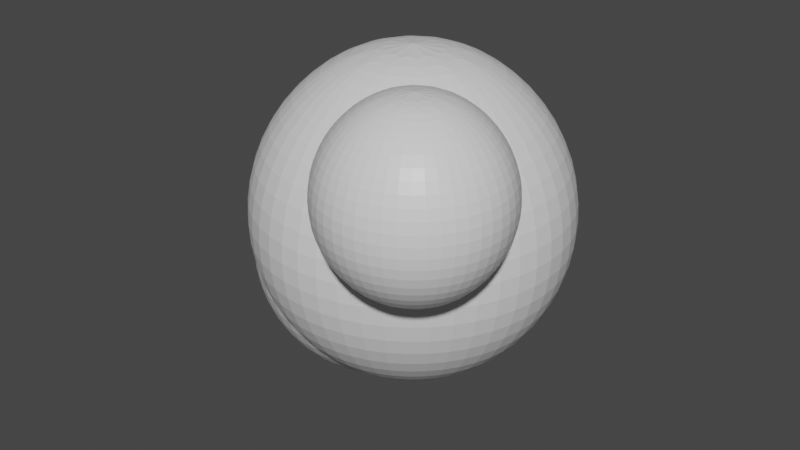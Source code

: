 # Source: dustcloud.blend  (saved by Blender 2.82.7; exported with 4.5.12 LTS)
import bpy
from mathutils import Matrix  # noqa: F401  (used for matrix-valued properties, if any)

bpy.ops.wm.read_factory_settings(use_empty=True)
scene = bpy.context.scene
scene.name = 'Scene'

# ---- collections
col_collection = bpy.data.collections.new('Collection'); scene.collection.children.link(col_collection)

# ---- materials (node trees are filled in below, after node groups)
mat_material = bpy.data.materials.new('Material')
mat_material.alpha_threshold = 0.0
mat_material.use_transparent_shadow = False
mat_material.line_color = (0.0, 0.0, 0.0, 1.0)

# ---- material node trees
mat_material.use_nodes = True; mat_material.node_tree.nodes.clear()
_N = mat_material.node_tree.nodes; _L = mat_material.node_tree.links
n0 = _N.new('ShaderNodeOutputMaterial'); n0.name = 'Material Output'; n0.location = (300, 300)
n1 = _N.new('ShaderNodeBsdfPrincipled'); n1.name = 'Principled BSDF'; n1.location = (10, 300)
n1.distribution = 'GGX'
n1.subsurface_method = 'BURLEY'
n1.inputs[2].default_value = 0.4
n1.inputs[3].default_value = 1.45
n1.inputs[27].default_value = (0.0, 0.0, 0.0, 1.0)
n1.inputs[28].default_value = 1.0
_L.new(n1.outputs[0], n0.inputs[0])
n0.is_active_output = True

# ---- world
world_world = bpy.data.worlds.new('World'); scene.world = world_world
world_world.use_nodes = True; world_world.node_tree.nodes.clear()
_N = world_world.node_tree.nodes; _L = world_world.node_tree.links
n0 = _N.new('ShaderNodeOutputWorld'); n0.name = 'World Output'; n0.location = (300, 300)
n1 = _N.new('ShaderNodeBackground'); n1.name = 'Background'; n1.location = (10, 300)
n1.inputs[0].default_value = (0.05088, 0.05088, 0.05088, 1.0)
_L.new(n1.outputs[0], n0.inputs[0])
n0.is_active_output = True
world_world.color = (0.05088, 0.05088, 0.05088)
world_world.use_sun_shadow = False
world_world.sun_shadow_jitter_overblur = 0.0

# ---- meshes
me_cube = bpy.data.meshes.new('Cube')
me_cube.from_pydata([(0.8463, -1.163, 0.6336), (0.7937, -1.072, 0.8522), (0.6989, -0.9077, 1.003), (0.0, 0.9749, 0.2225), (0.7854, -0.8211, 0.02124), (0.0, 0.7818, -0.6235), (0.0, 0.4339, -0.901), (0.9497, -0.916, 0.1725), (1.041, -0.9686, 0.3911), (0.2169, 0.3758, 0.901), (0.3909, 0.6771, 0.6235), (0.4875, 0.8443, 0.2225), (0.4875, 0.8443, -0.2225), (0.3909, 0.6771, -0.6235), (0.2169, 0.3758, -0.901), (1.041, -0.9686, 0.6336), (0.9497, -0.916, 0.8522), (0.3758, 0.2169, 0.901), (0.6771, 0.3909, 0.6235), (0.8443, 0.4875, 0.2225), (0.8443, 0.4875, -0.2225), (0.6771, 0.3909, -0.6235), (0.3758, 0.2169, -0.901), (0.7854, -0.8211, 1.003), (0.8171, -0.7029, 0.02124), (0.4339, 1.543e-07, 0.901), (0.7818, 1.692e-07, 0.6235), (0.9749, 1.394e-07, 0.2225), (0.9749, 1.394e-07, -0.2225), (0.7818, 1.692e-07, -0.6235), (0.4339, 1.394e-07, -0.901), (1.007, -0.7029, 0.1725), (1.112, -0.7029, 0.3911), (0.3758, -0.2169, 0.901), (0.6771, -0.3909, 0.6235), (0.8443, -0.4875, 0.2225), (0.8443, -0.4875, -0.2225), (0.6771, -0.3909, -0.6235), (0.3758, -0.2169, -0.901), (1.112, -0.7029, 0.6336), (1.007, -0.7029, 0.8522), (0.2169, -0.3758, 0.901), (0.3909, -0.6771, 0.6235), (0.4875, -0.8443, 0.2225), (0.4875, -0.8443, -0.2225), (0.3909, -0.6771, -0.6235), (0.2169, -0.3758, -0.901), (0.8171, -0.7029, 1.003), (0.7854, -0.5846, 0.02124), (1.391e-08, -0.4339, 0.901), (-1.589e-08, -0.7818, 0.6235), (-1.589e-08, -0.9749, 0.2225), (-1.589e-08, -0.9749, -0.2225), (-1.589e-08, -0.7818, -0.6235), (-3.079e-08, -0.4339, -0.901), (0.0, 1.51e-07, -1.0), (0.9497, -0.4898, 0.1725), (-0.2169, -0.3758, 0.901), (-0.3909, -0.6771, 0.6235), (-0.4875, -0.8443, 0.2225), (-0.4875, -0.8443, -0.2225), (-0.3909, -0.6771, -0.6235), (-0.2169, -0.3758, -0.901), (1.041, -0.4372, 0.3911), (1.041, -0.4372, 0.6336), (-0.3758, -0.2169, 0.901), (-0.6771, -0.3909, 0.6235), (-0.8443, -0.4875, 0.2225), (-0.8443, -0.4875, -0.2225), (-0.6771, -0.3909, -0.6235), (-0.3758, -0.2169, -0.901), (0.9497, -0.4898, 0.8522), (0.7854, -0.5846, 1.003), (-0.4339, 1.543e-07, 0.901), (-0.7818, 1.692e-07, 0.6235), (-0.9749, 1.99e-07, 0.2225), (-0.9749, 1.99e-07, -0.2225), (-0.7818, 1.692e-07, -0.6235), (-0.4339, 1.99e-07, -0.901), (0.6989, -0.4981, 0.02124), (0.7937, -0.3338, 0.1725), (-0.3758, 0.2169, 0.901), (-0.6771, 0.3909, 0.6235), (-0.8443, 0.4875, 0.2225), (-0.8443, 0.4875, -0.2225), (-0.6771, 0.3909, -0.6235), (-0.3758, 0.2169, -0.901), (0.8463, -0.2427, 0.3911), (0.8463, -0.2427, 0.6336), (-0.2169, 0.3758, 0.901), (-0.3909, 0.6771, 0.6235), (-0.4875, 0.8443, 0.2225), (-0.4875, 0.8443, -0.2225), (-0.3909, 0.6771, -0.6235), (-0.2169, 0.3758, -0.901), (0.7937, -0.3338, 0.8522), (-2.132e-14, -3.553e-15, 1.0), (-9.921e-10, 0.4339, 0.901), (4.371e-08, 0.7818, 0.6235), (0.6989, -0.4981, 1.003), (7.351e-08, 0.9749, -0.2225), (0.5806, -0.4664, 0.02124), (0.5806, -0.2767, 0.1725), (0.5806, -0.1715, 0.6336), (0.8463, -1.163, 0.3911), (0.7937, -1.072, 0.1725), (0.6989, -0.9077, 0.02124), (0.5806, -0.9394, 1.003), (0.5806, -1.129, 0.8522), (0.5806, -1.234, 0.6336), (0.5806, -1.234, 0.3911), (0.5806, -1.129, 0.1725), (0.5806, -0.9394, 0.02124), (0.5806, -0.7029, -0.03274), (0.4624, -0.9077, 1.003), (0.3675, -1.072, 0.8522), (0.3149, -1.163, 0.6336), (0.3149, -1.163, 0.3911), (0.3675, -1.072, 0.1725), (0.4624, -0.9077, 0.02124), (0.3758, -0.8211, 1.003), (0.2115, -0.916, 0.8522), (0.1204, -0.9686, 0.6336), (0.1204, -0.9686, 0.3911), (0.2115, -0.916, 0.1725), (0.3758, -0.8211, 0.02124), (0.3441, -0.7029, 1.003), (0.1545, -0.7029, 0.8522), (0.0492, -0.7029, 0.6336), (0.0492, -0.7029, 0.3911), (0.1545, -0.7029, 0.1725), (0.3441, -0.7029, 0.02124), (0.3758, -0.5846, 1.003), (0.2115, -0.4898, 0.8522), (0.1204, -0.4372, 0.6336), (0.1204, -0.4372, 0.3911), (0.2115, -0.4898, 0.1725), (0.3758, -0.5846, 0.02124), (0.4624, -0.4981, 1.003), (0.3675, -0.3338, 0.8522), (0.3149, -0.2427, 0.6336), (0.3149, -0.2427, 0.3911), (0.3675, -0.3338, 0.1725), (0.4624, -0.4981, 0.02124), (0.5806, -0.7029, 1.057), (0.5806, -0.4664, 1.003), (0.5806, -0.2767, 0.8522), (0.5806, -0.1715, 0.3911), (0.1234, -0.6337, -0.1334), (0.04373, -0.4957, 0.1974), (-0.09981, -0.2471, 0.4264), (0.03122, -0.1161, -1.06), (0.2798, -0.2596, -0.8314), (0.4178, -0.3393, -0.5006), (0.4178, -0.3393, -0.1334), (0.2798, -0.2596, 0.1974), (0.03122, -0.1161, 0.4264), (0.07918, 0.06293, -1.06), (0.3663, 0.06293, -0.8314), (0.5256, 0.06293, -0.5006), (0.5256, 0.06293, -0.1334), (0.3663, 0.06293, 0.1974), (0.07918, 0.06293, 0.4264), (0.03122, 0.2419, -1.06), (0.2798, 0.3855, -0.8314), (0.4178, 0.4651, -0.5006), (0.4178, 0.4651, -0.1334), (0.2798, 0.3855, 0.1974), (0.03122, 0.2419, 0.4264), (-0.09981, 0.373, -1.06), (0.04373, 0.6216, -0.8314), (0.1234, 0.7595, -0.5006), (0.1234, 0.7595, -0.1334), (0.04373, 0.6216, 0.1974), (-0.09981, 0.373, 0.4264), (-0.2788, 0.4209, -1.06), (-0.2788, 0.708, -0.8314), (-0.2788, 0.8673, -0.1334), (0.1234, -0.6337, -0.5006), (0.04373, -0.4957, -0.8314), (-0.09981, -0.2471, -1.06), (-0.2788, -0.2951, 0.4264), (-0.2788, -0.5821, 0.1974), (-0.2788, -0.7415, -0.1334), (-0.2788, -0.7415, -0.5006), (-0.2788, -0.5821, -0.8314), (-0.2788, -0.2951, -1.06), (-0.2788, 0.06293, -1.142), (-0.4578, -0.2471, 0.4264), (-0.6013, -0.4957, 0.1974), (-0.681, -0.6337, -0.1334), (-0.681, -0.6337, -0.5006), (-0.6013, -0.4957, -0.8314), (-0.4578, -0.2471, -1.06), (-0.5888, -0.1161, 0.4264), (-0.8374, -0.2596, 0.1974), (-0.9754, -0.3393, -0.1334), (-0.9754, -0.3393, -0.5006), (-0.8374, -0.2596, -0.8314), (-0.5888, -0.1161, -1.06), (-0.6368, 0.06293, 0.4264), (-0.9239, 0.06293, 0.1974), (-1.083, 0.06293, -0.1334), (-1.083, 0.06293, -0.5006), (-0.9239, 0.06293, -0.8314), (-0.6368, 0.06293, -1.06), (-0.5888, 0.2419, 0.4264), (-0.8374, 0.3855, 0.1974), (-0.9754, 0.4651, -0.1334), (-0.9754, 0.4651, -0.5006), (-0.8374, 0.3855, -0.8314), (-0.5888, 0.2419, -1.06), (-0.4578, 0.373, 0.4264), (-0.6013, 0.6216, 0.1974), (-0.681, 0.7595, -0.1334), (-0.681, 0.7595, -0.5006), (-0.6013, 0.6216, -0.8314), (-0.4578, 0.373, -1.06), (-0.2788, 0.06293, 0.5081), (-0.2788, 0.4209, 0.4264), (-0.2788, 0.708, 0.1974), (-0.2788, 0.8673, -0.5006)], [], [(55, 6, 14), (5, 100, 12, 13), (3, 98, 10, 11), (97, 96, 9), (6, 5, 13, 14), (100, 3, 11, 12), (98, 97, 9, 10), (10, 9, 17, 18), (55, 14, 22), (13, 12, 20, 21), (11, 10, 18, 19), (9, 96, 17), (14, 13, 21, 22), (12, 11, 19, 20), (55, 22, 30), (21, 20, 28, 29), (19, 18, 26, 27), (17, 96, 25), (22, 21, 29, 30), (20, 19, 27, 28), (18, 17, 25, 26), (29, 28, 36, 37), (27, 26, 34, 35), (25, 96, 33), (30, 29, 37, 38), (28, 27, 35, 36), (26, 25, 33, 34), (55, 30, 38), (33, 96, 41), (38, 37, 45, 46), (36, 35, 43, 44), (34, 33, 41, 42), (55, 38, 46), (37, 36, 44, 45), (35, 34, 42, 43), (46, 45, 53, 54), (44, 43, 51, 52), (42, 41, 49, 50), (55, 46, 54), (45, 44, 52, 53), (43, 42, 50, 51), (41, 96, 49), (52, 51, 59, 60), (50, 49, 57, 58), (55, 54, 62), (53, 52, 60, 61), (51, 50, 58, 59), (49, 96, 57), (54, 53, 61, 62), (55, 62, 70), (61, 60, 68, 69), (59, 58, 66, 67), (57, 96, 65), (62, 61, 69, 70), (60, 59, 67, 68), (58, 57, 65, 66), (55, 70, 78), (69, 68, 76, 77), (67, 66, 74, 75), (65, 96, 73), (70, 69, 77, 78), (68, 67, 75, 76), (66, 65, 73, 74), (75, 74, 82, 83), (73, 96, 81), (78, 77, 85, 86), (76, 75, 83, 84), (74, 73, 81, 82), (55, 78, 86), (77, 76, 84, 85), (86, 85, 93, 94), (84, 83, 91, 92), (82, 81, 89, 90), (55, 86, 94), (85, 84, 92, 93), (83, 82, 90, 91), (81, 96, 89), (94, 93, 5, 6), (92, 91, 3, 100), (90, 89, 97, 98), (55, 94, 6), (93, 92, 100, 5), (91, 90, 98, 3), (89, 96, 97), (113, 101, 79), (102, 147, 87, 80), (103, 146, 95, 88), (145, 144, 99), (101, 102, 80, 79), (147, 103, 88, 87), (146, 145, 99, 95), (95, 99, 72, 71), (113, 79, 48), (80, 87, 63, 56), (88, 95, 71, 64), (99, 144, 72), (79, 80, 56, 48), (87, 88, 64, 63), (113, 48, 24), (56, 63, 32, 31), (64, 71, 40, 39), (72, 144, 47), (48, 56, 31, 24), (63, 64, 39, 32), (71, 72, 47, 40), (31, 32, 8, 7), (39, 40, 16, 15), (47, 144, 23), (24, 31, 7, 4), (32, 39, 15, 8), (40, 47, 23, 16), (113, 24, 4), (23, 144, 2), (4, 7, 105, 106), (8, 15, 0, 104), (16, 23, 2, 1), (113, 4, 106), (7, 8, 104, 105), (15, 16, 1, 0), (106, 105, 111, 112), (104, 0, 109, 110), (1, 2, 107, 108), (113, 106, 112), (105, 104, 110, 111), (0, 1, 108, 109), (2, 144, 107), (110, 109, 116, 117), (108, 107, 114, 115), (113, 112, 119), (111, 110, 117, 118), (109, 108, 115, 116), (107, 144, 114), (112, 111, 118, 119), (113, 119, 125), (118, 117, 123, 124), (116, 115, 121, 122), (114, 144, 120), (119, 118, 124, 125), (117, 116, 122, 123), (115, 114, 120, 121), (113, 125, 131), (124, 123, 129, 130), (122, 121, 127, 128), (120, 144, 126), (125, 124, 130, 131), (123, 122, 128, 129), (121, 120, 126, 127), (128, 127, 133, 134), (126, 144, 132), (131, 130, 136, 137), (129, 128, 134, 135), (127, 126, 132, 133), (113, 131, 137), (130, 129, 135, 136), (137, 136, 142, 143), (135, 134, 140, 141), (133, 132, 138, 139), (113, 137, 143), (136, 135, 141, 142), (134, 133, 139, 140), (132, 144, 138), (143, 142, 102, 101), (141, 140, 103, 147), (139, 138, 145, 146), (113, 143, 101), (142, 141, 147, 102), (140, 139, 146, 103), (138, 144, 145), (187, 175, 169), (176, 221, 171, 170), (177, 220, 173, 172), (219, 218, 174), (175, 176, 170, 169), (221, 177, 172, 171), (220, 219, 174, 173), (173, 174, 168, 167), (187, 169, 163), (170, 171, 165, 164), (172, 173, 167, 166), (174, 218, 168), (169, 170, 164, 163), (171, 172, 166, 165), (187, 163, 157), (164, 165, 159, 158), (166, 167, 161, 160), (168, 218, 162), (163, 164, 158, 157), (165, 166, 160, 159), (167, 168, 162, 161), (158, 159, 153, 152), (160, 161, 155, 154), (162, 218, 156), (157, 158, 152, 151), (159, 160, 154, 153), (161, 162, 156, 155), (187, 157, 151), (156, 218, 150), (151, 152, 179, 180), (153, 154, 148, 178), (155, 156, 150, 149), (187, 151, 180), (152, 153, 178, 179), (154, 155, 149, 148), (180, 179, 185, 186), (178, 148, 183, 184), (149, 150, 181, 182), (187, 180, 186), (179, 178, 184, 185), (148, 149, 182, 183), (150, 218, 181), (184, 183, 190, 191), (182, 181, 188, 189), (187, 186, 193), (185, 184, 191, 192), (183, 182, 189, 190), (181, 218, 188), (186, 185, 192, 193), (187, 193, 199), (192, 191, 197, 198), (190, 189, 195, 196), (188, 218, 194), (193, 192, 198, 199), (191, 190, 196, 197), (189, 188, 194, 195), (187, 199, 205), (198, 197, 203, 204), (196, 195, 201, 202), (194, 218, 200), (199, 198, 204, 205), (197, 196, 202, 203), (195, 194, 200, 201), (202, 201, 207, 208), (200, 218, 206), (205, 204, 210, 211), (203, 202, 208, 209), (201, 200, 206, 207), (187, 205, 211), (204, 203, 209, 210), (211, 210, 216, 217), (209, 208, 214, 215), (207, 206, 212, 213), (187, 211, 217), (210, 209, 215, 216), (208, 207, 213, 214), (206, 218, 212), (217, 216, 176, 175), (215, 214, 177, 221), (213, 212, 219, 220), (187, 217, 175), (216, 215, 221, 176), (214, 213, 220, 177), (212, 218, 219)])
_uv = me_cube.uv_layers.new(name='UVMap')
_uv.uv.foreach_set('vector', [0.7083, 0.0, 0.75, 0.1429, 0.6667, 0.1429, 0.75, 0.2857, 0.75, 0.4286, 0.6667, 0.4286, 0.6667, 0.2857, 0.75, 0.5714, 0.75, 0.7143, 0.6667, 0.7143, 0.6667, 0.5714, 0.75, 0.8571, 0.7083, 1.0, 0.6667, 0.8571, 0.75, 0.1429, 0.75, 0.2857, 0.6667, 0.2857, 0.6667, 0.1429, 0.75, 0.4286, 0.75, 0.5714, 0.6667, 0.5714, 0.6667, 0.4286, 0.75, 0.7143, 0.75, 0.8571, 0.6667, 0.8571, 0.6667, 0.7143, 0.6667, 0.7143, 0.6667, 0.8571, 0.5833, 0.8571, 0.5833, 0.7143, 0.625, 0.0, 0.6667, 0.1429, 0.5833, 0.1429, 0.6667, 0.2857, 0.6667, 0.4286, 0.5833, 0.4286, 0.5833, 0.2857, 0.6667, 0.5714, 0.6667, 0.7143, 0.5833, 0.7143, 0.5833, 0.5714, 0.6667, 0.8571, 0.625, 1.0, 0.5833, 0.8571, 0.6667, 0.1429, 0.6667, 0.2857, 0.5833, 0.2857, 0.5833, 0.1429, 0.6667, 0.4286, 0.6667, 0.5714, 0.5833, 0.5714, 0.5833, 0.4286, 0.5417, 0.0, 0.5833, 0.1429, 0.5, 0.1429, 0.5833, 0.2857, 0.5833, 0.4286, 0.5, 0.4286, 0.5, 0.2857, 0.5833, 0.5714, 0.5833, 0.7143, 0.5, 0.7143, 0.5, 0.5714, 0.5833, 0.8571, 0.5417, 1.0, 0.5, 0.8571, 0.5833, 0.1429, 0.5833, 0.2857, 0.5, 0.2857, 0.5, 0.1429, 0.5833, 0.4286, 0.5833, 0.5714, 0.5, 0.5714, 0.5, 0.4286, 0.5833, 0.7143, 0.5833, 0.8571, 0.5, 0.8571, 0.5, 0.7143, 0.5, 0.2857, 0.5, 0.4286, 0.4167, 0.4286, 0.4167, 0.2857, 0.5, 0.5714, 0.5, 0.7143, 0.4167, 0.7143, 0.4167, 0.5714, 0.5, 0.8571, 0.4583, 1.0, 0.4167, 0.8571, 0.5, 0.1429, 0.5, 0.2857, 0.4167, 0.2857, 0.4167, 0.1429, 0.5, 0.4286, 0.5, 0.5714, 0.4167, 0.5714, 0.4167, 0.4286, 0.5, 0.7143, 0.5, 0.8571, 0.4167, 0.8571, 0.4167, 0.7143, 0.4583, 0.0, 0.5, 0.1429, 0.4167, 0.1429, 0.4167, 0.8571, 0.375, 1.0, 0.3333, 0.8571, 0.4167, 0.1429, 0.4167, 0.2857, 0.3333, 0.2857, 0.3333, 0.1429, 0.4167, 0.4286, 0.4167, 0.5714, 0.3333, 0.5714, 0.3333, 0.4286, 0.4167, 0.7143, 0.4167, 0.8571, 0.3333, 0.8571, 0.3333, 0.7143, 0.375, 0.0, 0.4167, 0.1429, 0.3333, 0.1429, 0.4167, 0.2857, 0.4167, 0.4286, 0.3333, 0.4286, 0.3333, 0.2857, 0.4167, 0.5714, 0.4167, 0.7143, 0.3333, 0.7143, 0.3333, 0.5714, 0.3333, 0.1429, 0.3333, 0.2857, 0.25, 0.2857, 0.25, 0.1429, 0.3333, 0.4286, 0.3333, 0.5714, 0.25, 0.5714, 0.25, 0.4286, 0.3333, 0.7143, 0.3333, 0.8571, 0.25, 0.8571, 0.25, 0.7143, 0.2917, 0.0, 0.3333, 0.1429, 0.25, 0.1429, 0.3333, 0.2857, 0.3333, 0.4286, 0.25, 0.4286, 0.25, 0.2857, 0.3333, 0.5714, 0.3333, 0.7143, 0.25, 0.7143, 0.25, 0.5714, 0.3333, 0.8571, 0.2917, 1.0, 0.25, 0.8571, 0.25, 0.4286, 0.25, 0.5714, 0.1667, 0.5714, 0.1667, 0.4286, 0.25, 0.7143, 0.25, 0.8571, 0.1667, 0.8571, 0.1667, 0.7143, 0.2083, 0.0, 0.25, 0.1429, 0.1667, 0.1429, 0.25, 0.2857, 0.25, 0.4286, 0.1667, 0.4286, 0.1667, 0.2857, 0.25, 0.5714, 0.25, 0.7143, 0.1667, 0.7143, 0.1667, 0.5714, 0.25, 0.8571, 0.2083, 1.0, 0.1667, 0.8571, 0.25, 0.1429, 0.25, 0.2857, 0.1667, 0.2857, 0.1667, 0.1429, 0.125, 0.0, 0.1667, 0.1429, 0.08333, 0.1429, 0.1667, 0.2857, 0.1667, 0.4286, 0.08333, 0.4286, 0.08333, 0.2857, 0.1667, 0.5714, 0.1667, 0.7143, 0.08333, 0.7143, 0.08333, 0.5714, 0.1667, 0.8571, 0.125, 1.0, 0.08333, 0.8571, 0.1667, 0.1429, 0.1667, 0.2857, 0.08333, 0.2857, 0.08333, 0.1429, 0.1667, 0.4286, 0.1667, 0.5714, 0.08333, 0.5714, 0.08333, 0.4286, 0.1667, 0.7143, 0.1667, 0.8571, 0.08333, 0.8571, 0.08333, 0.7143, 0.04167, 0.0, 0.08333, 0.1429, 0.0, 0.1429, 0.08333, 0.2857, 0.08333, 0.4286, 0.0, 0.4286, 0.0, 0.2857, 0.08333, 0.5714, 0.08333, 0.7143, 0.0, 0.7143, 0.0, 0.5714, 0.08333, 0.8571, 0.04167, 1.0, 0.0, 0.8571, 0.08333, 0.1429, 0.08333, 0.2857, 0.0, 0.2857, 0.0, 0.1429, 0.08333, 0.4286, 0.08333, 0.5714, 0.0, 0.5714, 0.0, 0.4286, 0.08333, 0.7143, 0.08333, 0.8571, 0.0, 0.8571, 0.0, 0.7143, 1.0, 0.5714, 1.0, 0.7143, 0.9167, 0.7143, 0.9167, 0.5714, 1.0, 0.8571, 0.9583, 1.0, 0.9167, 0.8571, 1.0, 0.1429, 1.0, 0.2857, 0.9167, 0.2857, 0.9167, 0.1429, 1.0, 0.4286, 1.0, 0.5714, 0.9167, 0.5714, 0.9167, 0.4286, 1.0, 0.7143, 1.0, 0.8571, 0.9167, 0.8571, 0.9167, 0.7143, 0.9583, 0.0, 1.0, 0.1429, 0.9167, 0.1429, 1.0, 0.2857, 1.0, 0.4286, 0.9167, 0.4286, 0.9167, 0.2857, 0.9167, 0.1429, 0.9167, 0.2857, 0.8333, 0.2857, 0.8333, 0.1429, 0.9167, 0.4286, 0.9167, 0.5714, 0.8333, 0.5714, 0.8333, 0.4286, 0.9167, 0.7143, 0.9167, 0.8571, 0.8333, 0.8571, 0.8333, 0.7143, 0.875, 0.0, 0.9167, 0.1429, 0.8333, 0.1429, 0.9167, 0.2857, 0.9167, 0.4286, 0.8333, 0.4286, 0.8333, 0.2857, 0.9167, 0.5714, 0.9167, 0.7143, 0.8333, 0.7143, 0.8333, 0.5714, 0.9167, 0.8571, 0.875, 1.0, 0.8333, 0.8571, 0.8333, 0.1429, 0.8333, 0.2857, 0.75, 0.2857, 0.75, 0.1429, 0.8333, 0.4286, 0.8333, 0.5714, 0.75, 0.5714, 0.75, 0.4286, 0.8333, 0.7143, 0.8333, 0.8571, 0.75, 0.8571, 0.75, 0.7143, 0.7917, 0.0, 0.8333, 0.1429, 0.75, 0.1429, 0.8333, 0.2857, 0.8333, 0.4286, 0.75, 0.4286, 0.75, 0.2857, 0.8333, 0.5714, 0.8333, 0.7143, 0.75, 0.7143, 0.75, 0.5714, 0.8333, 0.8571, 0.7917, 1.0, 0.75, 0.8571, 0.7083, 0.0, 0.75, 0.1429, 0.6667, 0.1429, 0.75, 0.2857, 0.75, 0.4286, 0.6667, 0.4286, 0.6667, 0.2857, 0.75, 0.5714, 0.75, 0.7143, 0.6667, 0.7143, 0.6667, 0.5714, 0.75, 0.8571, 0.7083, 1.0, 0.6667, 0.8571, 0.75, 0.1429, 0.75, 0.2857, 0.6667, 0.2857, 0.6667, 0.1429, 0.75, 0.4286, 0.75, 0.5714, 0.6667, 0.5714, 0.6667, 0.4286, 0.75, 0.7143, 0.75, 0.8571, 0.6667, 0.8571, 0.6667, 0.7143, 0.6667, 0.7143, 0.6667, 0.8571, 0.5833, 0.8571, 0.5833, 0.7143, 0.625, 0.0, 0.6667, 0.1429, 0.5833, 0.1429, 0.6667, 0.2857, 0.6667, 0.4286, 0.5833, 0.4286, 0.5833, 0.2857, 0.6667, 0.5714, 0.6667, 0.7143, 0.5833, 0.7143, 0.5833, 0.5714, 0.6667, 0.8571, 0.625, 1.0, 0.5833, 0.8571, 0.6667, 0.1429, 0.6667, 0.2857, 0.5833, 0.2857, 0.5833, 0.1429, 0.6667, 0.4286, 0.6667, 0.5714, 0.5833, 0.5714, 0.5833, 0.4286, 0.5417, 0.0, 0.5833, 0.1429, 0.5, 0.1429, 0.5833, 0.2857, 0.5833, 0.4286, 0.5, 0.4286, 0.5, 0.2857, 0.5833, 0.5714, 0.5833, 0.7143, 0.5, 0.7143, 0.5, 0.5714, 0.5833, 0.8571, 0.5417, 1.0, 0.5, 0.8571, 0.5833, 0.1429, 0.5833, 0.2857, 0.5, 0.2857, 0.5, 0.1429, 0.5833, 0.4286, 0.5833, 0.5714, 0.5, 0.5714, 0.5, 0.4286, 0.5833, 0.7143, 0.5833, 0.8571, 0.5, 0.8571, 0.5, 0.7143, 0.5, 0.2857, 0.5, 0.4286, 0.4167, 0.4286, 0.4167, 0.2857, 0.5, 0.5714, 0.5, 0.7143, 0.4167, 0.7143, 0.4167, 0.5714, 0.5, 0.8571, 0.4583, 1.0, 0.4167, 0.8571, 0.5, 0.1429, 0.5, 0.2857, 0.4167, 0.2857, 0.4167, 0.1429, 0.5, 0.4286, 0.5, 0.5714, 0.4167, 0.5714, 0.4167, 0.4286, 0.5, 0.7143, 0.5, 0.8571, 0.4167, 0.8571, 0.4167, 0.7143, 0.4583, 0.0, 0.5, 0.1429, 0.4167, 0.1429, 0.4167, 0.8571, 0.375, 1.0, 0.3333, 0.8571, 0.4167, 0.1429, 0.4167, 0.2857, 0.3333, 0.2857, 0.3333, 0.1429, 0.4167, 0.4286, 0.4167, 0.5714, 0.3333, 0.5714, 0.3333, 0.4286, 0.4167, 0.7143, 0.4167, 0.8571, 0.3333, 0.8571, 0.3333, 0.7143, 0.375, 0.0, 0.4167, 0.1429, 0.3333, 0.1429, 0.4167, 0.2857, 0.4167, 0.4286, 0.3333, 0.4286, 0.3333, 0.2857, 0.4167, 0.5714, 0.4167, 0.7143, 0.3333, 0.7143, 0.3333, 0.5714, 0.3333, 0.1429, 0.3333, 0.2857, 0.25, 0.2857, 0.25, 0.1429, 0.3333, 0.4286, 0.3333, 0.5714, 0.25, 0.5714, 0.25, 0.4286, 0.3333, 0.7143, 0.3333, 0.8571, 0.25, 0.8571, 0.25, 0.7143, 0.2917, 0.0, 0.3333, 0.1429, 0.25, 0.1429, 0.3333, 0.2857, 0.3333, 0.4286, 0.25, 0.4286, 0.25, 0.2857, 0.3333, 0.5714, 0.3333, 0.7143, 0.25, 0.7143, 0.25, 0.5714, 0.3333, 0.8571, 0.2917, 1.0, 0.25, 0.8571, 0.25, 0.4286, 0.25, 0.5714, 0.1667, 0.5714, 0.1667, 0.4286, 0.25, 0.7143, 0.25, 0.8571, 0.1667, 0.8571, 0.1667, 0.7143, 0.2083, 0.0, 0.25, 0.1429, 0.1667, 0.1429, 0.25, 0.2857, 0.25, 0.4286, 0.1667, 0.4286, 0.1667, 0.2857, 0.25, 0.5714, 0.25, 0.7143, 0.1667, 0.7143, 0.1667, 0.5714, 0.25, 0.8571, 0.2083, 1.0, 0.1667, 0.8571, 0.25, 0.1429, 0.25, 0.2857, 0.1667, 0.2857, 0.1667, 0.1429, 0.125, 0.0, 0.1667, 0.1429, 0.08333, 0.1429, 0.1667, 0.2857, 0.1667, 0.4286, 0.08333, 0.4286, 0.08333, 0.2857, 0.1667, 0.5714, 0.1667, 0.7143, 0.08333, 0.7143, 0.08333, 0.5714, 0.1667, 0.8571, 0.125, 1.0, 0.08333, 0.8571, 0.1667, 0.1429, 0.1667, 0.2857, 0.08333, 0.2857, 0.08333, 0.1429, 0.1667, 0.4286, 0.1667, 0.5714, 0.08333, 0.5714, 0.08333, 0.4286, 0.1667, 0.7143, 0.1667, 0.8571, 0.08333, 0.8571, 0.08333, 0.7143, 0.04167, 0.0, 0.08333, 0.1429, 0.0, 0.1429, 0.08333, 0.2857, 0.08333, 0.4286, 0.0, 0.4286, 0.0, 0.2857, 0.08333, 0.5714, 0.08333, 0.7143, 0.0, 0.7143, 0.0, 0.5714, 0.08333, 0.8571, 0.04167, 1.0, 0.0, 0.8571, 0.08333, 0.1429, 0.08333, 0.2857, 0.0, 0.2857, 0.0, 0.1429, 0.08333, 0.4286, 0.08333, 0.5714, 0.0, 0.5714, 0.0, 0.4286, 0.08333, 0.7143, 0.08333, 0.8571, 0.0, 0.8571, 0.0, 0.7143, 1.0, 0.5714, 1.0, 0.7143, 0.9167, 0.7143, 0.9167, 0.5714, 1.0, 0.8571, 0.9583, 1.0, 0.9167, 0.8571, 1.0, 0.1429, 1.0, 0.2857, 0.9167, 0.2857, 0.9167, 0.1429, 1.0, 0.4286, 1.0, 0.5714, 0.9167, 0.5714, 0.9167, 0.4286, 1.0, 0.7143, 1.0, 0.8571, 0.9167, 0.8571, 0.9167, 0.7143, 0.9583, 0.0, 1.0, 0.1429, 0.9167, 0.1429, 1.0, 0.2857, 1.0, 0.4286, 0.9167, 0.4286, 0.9167, 0.2857, 0.9167, 0.1429, 0.9167, 0.2857, 0.8333, 0.2857, 0.8333, 0.1429, 0.9167, 0.4286, 0.9167, 0.5714, 0.8333, 0.5714, 0.8333, 0.4286, 0.9167, 0.7143, 0.9167, 0.8571, 0.8333, 0.8571, 0.8333, 0.7143, 0.875, 0.0, 0.9167, 0.1429, 0.8333, 0.1429, 0.9167, 0.2857, 0.9167, 0.4286, 0.8333, 0.4286, 0.8333, 0.2857, 0.9167, 0.5714, 0.9167, 0.7143, 0.8333, 0.7143, 0.8333, 0.5714, 0.9167, 0.8571, 0.875, 1.0, 0.8333, 0.8571, 0.8333, 0.1429, 0.8333, 0.2857, 0.75, 0.2857, 0.75, 0.1429, 0.8333, 0.4286, 0.8333, 0.5714, 0.75, 0.5714, 0.75, 0.4286, 0.8333, 0.7143, 0.8333, 0.8571, 0.75, 0.8571, 0.75, 0.7143, 0.7917, 0.0, 0.8333, 0.1429, 0.75, 0.1429, 0.8333, 0.2857, 0.8333, 0.4286, 0.75, 0.4286, 0.75, 0.2857, 0.8333, 0.5714, 0.8333, 0.7143, 0.75, 0.7143, 0.75, 0.5714, 0.8333, 0.8571, 0.7917, 1.0, 0.75, 0.8571, 0.7083, 0.0, 0.75, 0.1429, 0.6667, 0.1429, 0.75, 0.2857, 0.75, 0.4286, 0.6667, 0.4286, 0.6667, 0.2857, 0.75, 0.5714, 0.75, 0.7143, 0.6667, 0.7143, 0.6667, 0.5714, 0.75, 0.8571, 0.7083, 1.0, 0.6667, 0.8571, 0.75, 0.1429, 0.75, 0.2857, 0.6667, 0.2857, 0.6667, 0.1429, 0.75, 0.4286, 0.75, 0.5714, 0.6667, 0.5714, 0.6667, 0.4286, 0.75, 0.7143, 0.75, 0.8571, 0.6667, 0.8571, 0.6667, 0.7143, 0.6667, 0.7143, 0.6667, 0.8571, 0.5833, 0.8571, 0.5833, 0.7143, 0.625, 0.0, 0.6667, 0.1429, 0.5833, 0.1429, 0.6667, 0.2857, 0.6667, 0.4286, 0.5833, 0.4286, 0.5833, 0.2857, 0.6667, 0.5714, 0.6667, 0.7143, 0.5833, 0.7143, 0.5833, 0.5714, 0.6667, 0.8571, 0.625, 1.0, 0.5833, 0.8571, 0.6667, 0.1429, 0.6667, 0.2857, 0.5833, 0.2857, 0.5833, 0.1429, 0.6667, 0.4286, 0.6667, 0.5714, 0.5833, 0.5714, 0.5833, 0.4286, 0.5417, 0.0, 0.5833, 0.1429, 0.5, 0.1429, 0.5833, 0.2857, 0.5833, 0.4286, 0.5, 0.4286, 0.5, 0.2857, 0.5833, 0.5714, 0.5833, 0.7143, 0.5, 0.7143, 0.5, 0.5714, 0.5833, 0.8571, 0.5417, 1.0, 0.5, 0.8571, 0.5833, 0.1429, 0.5833, 0.2857, 0.5, 0.2857, 0.5, 0.1429, 0.5833, 0.4286, 0.5833, 0.5714, 0.5, 0.5714, 0.5, 0.4286, 0.5833, 0.7143, 0.5833, 0.8571, 0.5, 0.8571, 0.5, 0.7143, 0.5, 0.2857, 0.5, 0.4286, 0.4167, 0.4286, 0.4167, 0.2857, 0.5, 0.5714, 0.5, 0.7143, 0.4167, 0.7143, 0.4167, 0.5714, 0.5, 0.8571, 0.4583, 1.0, 0.4167, 0.8571, 0.5, 0.1429, 0.5, 0.2857, 0.4167, 0.2857, 0.4167, 0.1429, 0.5, 0.4286, 0.5, 0.5714, 0.4167, 0.5714, 0.4167, 0.4286, 0.5, 0.7143, 0.5, 0.8571, 0.4167, 0.8571, 0.4167, 0.7143, 0.4583, 0.0, 0.5, 0.1429, 0.4167, 0.1429, 0.4167, 0.8571, 0.375, 1.0, 0.3333, 0.8571, 0.4167, 0.1429, 0.4167, 0.2857, 0.3333, 0.2857, 0.3333, 0.1429, 0.4167, 0.4286, 0.4167, 0.5714, 0.3333, 0.5714, 0.3333, 0.4286, 0.4167, 0.7143, 0.4167, 0.8571, 0.3333, 0.8571, 0.3333, 0.7143, 0.375, 0.0, 0.4167, 0.1429, 0.3333, 0.1429, 0.4167, 0.2857, 0.4167, 0.4286, 0.3333, 0.4286, 0.3333, 0.2857, 0.4167, 0.5714, 0.4167, 0.7143, 0.3333, 0.7143, 0.3333, 0.5714, 0.3333, 0.1429, 0.3333, 0.2857, 0.25, 0.2857, 0.25, 0.1429, 0.3333, 0.4286, 0.3333, 0.5714, 0.25, 0.5714, 0.25, 0.4286, 0.3333, 0.7143, 0.3333, 0.8571, 0.25, 0.8571, 0.25, 0.7143, 0.2917, 0.0, 0.3333, 0.1429, 0.25, 0.1429, 0.3333, 0.2857, 0.3333, 0.4286, 0.25, 0.4286, 0.25, 0.2857, 0.3333, 0.5714, 0.3333, 0.7143, 0.25, 0.7143, 0.25, 0.5714, 0.3333, 0.8571, 0.2917, 1.0, 0.25, 0.8571, 0.25, 0.4286, 0.25, 0.5714, 0.1667, 0.5714, 0.1667, 0.4286, 0.25, 0.7143, 0.25, 0.8571, 0.1667, 0.8571, 0.1667, 0.7143, 0.2083, 0.0, 0.25, 0.1429, 0.1667, 0.1429, 0.25, 0.2857, 0.25, 0.4286, 0.1667, 0.4286, 0.1667, 0.2857, 0.25, 0.5714, 0.25, 0.7143, 0.1667, 0.7143, 0.1667, 0.5714, 0.25, 0.8571, 0.2083, 1.0, 0.1667, 0.8571, 0.25, 0.1429, 0.25, 0.2857, 0.1667, 0.2857, 0.1667, 0.1429, 0.125, 0.0, 0.1667, 0.1429, 0.08333, 0.1429, 0.1667, 0.2857, 0.1667, 0.4286, 0.08333, 0.4286, 0.08333, 0.2857, 0.1667, 0.5714, 0.1667, 0.7143, 0.08333, 0.7143, 0.08333, 0.5714, 0.1667, 0.8571, 0.125, 1.0, 0.08333, 0.8571, 0.1667, 0.1429, 0.1667, 0.2857, 0.08333, 0.2857, 0.08333, 0.1429, 0.1667, 0.4286, 0.1667, 0.5714, 0.08333, 0.5714, 0.08333, 0.4286, 0.1667, 0.7143, 0.1667, 0.8571, 0.08333, 0.8571, 0.08333, 0.7143, 0.04167, 0.0, 0.08333, 0.1429, 0.0, 0.1429, 0.08333, 0.2857, 0.08333, 0.4286, 0.0, 0.4286, 0.0, 0.2857, 0.08333, 0.5714, 0.08333, 0.7143, 0.0, 0.7143, 0.0, 0.5714, 0.08333, 0.8571, 0.04167, 1.0, 0.0, 0.8571, 0.08333, 0.1429, 0.08333, 0.2857, 0.0, 0.2857, 0.0, 0.1429, 0.08333, 0.4286, 0.08333, 0.5714, 0.0, 0.5714, 0.0, 0.4286, 0.08333, 0.7143, 0.08333, 0.8571, 0.0, 0.8571, 0.0, 0.7143, 1.0, 0.5714, 1.0, 0.7143, 0.9167, 0.7143, 0.9167, 0.5714, 1.0, 0.8571, 0.9583, 1.0, 0.9167, 0.8571, 1.0, 0.1429, 1.0, 0.2857, 0.9167, 0.2857, 0.9167, 0.1429, 1.0, 0.4286, 1.0, 0.5714, 0.9167, 0.5714, 0.9167, 0.4286, 1.0, 0.7143, 1.0, 0.8571, 0.9167, 0.8571, 0.9167, 0.7143, 0.9583, 0.0, 1.0, 0.1429, 0.9167, 0.1429, 1.0, 0.2857, 1.0, 0.4286, 0.9167, 0.4286, 0.9167, 0.2857, 0.9167, 0.1429, 0.9167, 0.2857, 0.8333, 0.2857, 0.8333, 0.1429, 0.9167, 0.4286, 0.9167, 0.5714, 0.8333, 0.5714, 0.8333, 0.4286, 0.9167, 0.7143, 0.9167, 0.8571, 0.8333, 0.8571, 0.8333, 0.7143, 0.875, 0.0, 0.9167, 0.1429, 0.8333, 0.1429, 0.9167, 0.2857, 0.9167, 0.4286, 0.8333, 0.4286, 0.8333, 0.2857, 0.9167, 0.5714, 0.9167, 0.7143, 0.8333, 0.7143, 0.8333, 0.5714, 0.9167, 0.8571, 0.875, 1.0, 0.8333, 0.8571, 0.8333, 0.1429, 0.8333, 0.2857, 0.75, 0.2857, 0.75, 0.1429, 0.8333, 0.4286, 0.8333, 0.5714, 0.75, 0.5714, 0.75, 0.4286, 0.8333, 0.7143, 0.8333, 0.8571, 0.75, 0.8571, 0.75, 0.7143, 0.7917, 0.0, 0.8333, 0.1429, 0.75, 0.1429, 0.8333, 0.2857, 0.8333, 0.4286, 0.75, 0.4286, 0.75, 0.2857, 0.8333, 0.5714, 0.8333, 0.7143, 0.75, 0.7143, 0.75, 0.5714, 0.8333, 0.8571, 0.7917, 1.0, 0.75, 0.8571])
me_cube.materials.append(mat_material)
me_cube.use_remesh_preserve_volume = False
me_cube.use_remesh_preserve_attributes = False
me_cube.use_mirror_vertex_groups = False
me_cube.update()

# ---- objects
ob_cube = bpy.data.objects.new('Cube', me_cube)

# ---- transforms, parenting, visibility, modifiers, constraints
ob_cube.location = (0.0, 0.0, 0.0)
ob_cube.lock_rotations_4d = False
ob_cube.empty_display_type = 'ARROWS'
ob_cube.lineart.crease_threshold = 0.0
_m = ob_cube.modifiers.new('Subdivision', 'SUBSURF')
_m.uv_smooth = 'PRESERVE_CORNERS'
_m.show_only_control_edges = False

# ---- collection membership
col_collection.objects.link(ob_cube)

# ---- scene / render settings (as saved in the file)
scene.frame_start = 1; scene.frame_end = 250; scene.frame_set(1)
scene.render.engine = 'BLENDER_EEVEE_NEXT'
scene.cycles.use_denoising = False
scene.cycles.samples = 128
scene.cycles.sampling_pattern = 'TABULATED_SOBOL'
scene.cycles.use_adaptive_sampling = False
scene.cycles.use_light_tree = False
scene.view_settings.view_transform = 'Filmic'
bpy.context.view_layer.update()

# ---- added for rendering (the .blend has no active camera and no usable light): camera, sun
cam_auto = bpy.data.cameras.new('AutoCamera')
cam_auto.lens = 50.0
cam_auto.sensor_width = 36.0
cam_auto.clip_end = 1000.0
ob_auto_camera = bpy.data.objects.new('AutoCamera', cam_auto)
scene.collection.objects.link(ob_auto_camera)
ob_auto_camera.location = (3.54216, -4.36297, 2.77988)
ob_auto_camera.rotation_euler = (1.09748, -7.21219e-08, 0.694738)
scene.camera = ob_auto_camera
light_auto_sun = bpy.data.lights.new('AutoSun', 'SUN')
light_auto_sun.energy = 3.0
light_auto_sun.angle = 0.0523599
ob_auto_sun = bpy.data.objects.new('AutoSun', light_auto_sun)
scene.collection.objects.link(ob_auto_sun)
ob_auto_sun.rotation_euler = (0.872665, 0.174533, 0.523599)
bpy.context.view_layer.update()
